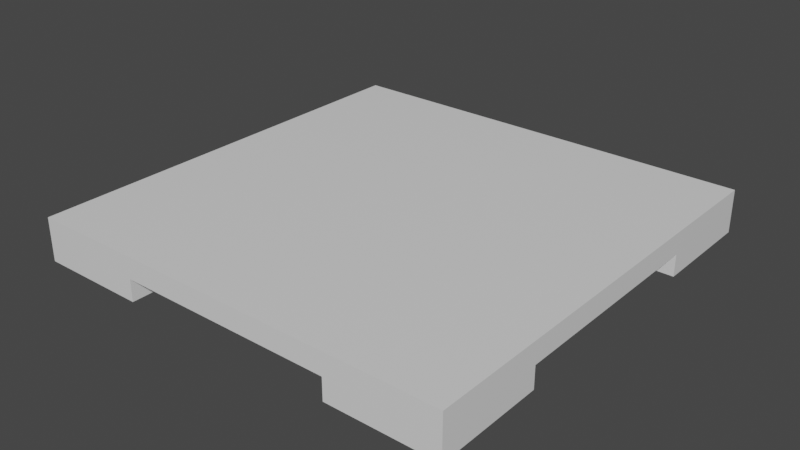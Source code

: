 # Source: foundation.blend  (saved by Blender 2.82.7; exported with 4.5.12 LTS)
import bpy
from mathutils import Matrix  # noqa: F401  (used for matrix-valued properties, if any)

bpy.ops.wm.read_factory_settings(use_empty=True)
scene = bpy.context.scene
scene.name = 'Scene'

# ---- collections
col_collection = bpy.data.collections.new('Collection'); scene.collection.children.link(col_collection)

# ---- materials (node trees are filled in below, after node groups)
mat_material = bpy.data.materials.new('Material')
mat_material.alpha_threshold = 0.0
mat_material.use_transparent_shadow = False
mat_material.line_color = (0.0, 0.0, 0.0, 1.0)

# ---- material node trees
mat_material.use_nodes = True; mat_material.node_tree.nodes.clear()
_N = mat_material.node_tree.nodes; _L = mat_material.node_tree.links
n0 = _N.new('ShaderNodeOutputMaterial'); n0.name = 'Material Output'; n0.location = (300, 300)
n1 = _N.new('ShaderNodeBsdfPrincipled'); n1.name = 'Principled BSDF'; n1.location = (10, 300)
n1.distribution = 'GGX'
n1.subsurface_method = 'BURLEY'
n1.inputs[2].default_value = 0.4
n1.inputs[3].default_value = 1.45
n1.inputs[27].default_value = (0.0, 0.0, 0.0, 1.0)
n1.inputs[28].default_value = 1.0
_L.new(n1.outputs[0], n0.inputs[0])
n0.is_active_output = True

# ---- world
world_world = bpy.data.worlds.new('World'); scene.world = world_world
world_world.use_nodes = True; world_world.node_tree.nodes.clear()
_N = world_world.node_tree.nodes; _L = world_world.node_tree.links
n0 = _N.new('ShaderNodeOutputWorld'); n0.name = 'World Output'; n0.location = (300, 300)
n1 = _N.new('ShaderNodeBackground'); n1.name = 'Background'; n1.location = (10, 300)
n1.inputs[0].default_value = (0.05088, 0.05088, 0.05088, 1.0)
_L.new(n1.outputs[0], n0.inputs[0])
n0.is_active_output = True
world_world.color = (0.05088, 0.05088, 0.05088)
world_world.use_sun_shadow = False
world_world.sun_shadow_jitter_overblur = 0.0

# ---- meshes
me_cube = bpy.data.meshes.new('Cube')
me_cube.from_pydata([(1.0, 1.0, 0.2), (1.0, -1.0, 0.2), (-1.0, 1.0, 0.2), (-1.0, -1.0, 0.2), (0.5, -1.0, 0.1), (0.5, 1.0, 0.1), (-0.496, 1.0, 0.1), (-0.496, -1.0, 0.1), (-1.0, -0.4962, 0.1), (0.5, -0.4962, 0.1), (-0.496, -0.4962, 0.1), (1.0, -0.4962, 0.1), (1.0, 0.5, 0.1), (-1.0, 0.5, 0.1), (0.5, 0.5, 0.1), (-0.496, 0.5, 0.1), (-1.0, -0.4962, 0.0), (-1.0, -1.0, 0.0), (-0.496, 1.0, 0.0), (-1.0, 1.0, 0.0), (0.5, -1.0, 0.0), (1.0, -1.0, 0.0), (1.0, 0.5, 0.0), (1.0, 1.0, 0.0), (0.5, 1.0, 0.0), (0.5, -0.4962, 0.0), (-0.496, -1.0, 0.0), (-0.496, -0.4962, 0.0), (1.0, -0.4962, 0.0), (-1.0, 0.5, 0.0), (0.5, 0.5, 0.0), (-0.496, 0.5, 0.0)], [], [(2, 0, 23, 24, 5, 6, 18, 19), (4, 20, 21, 1, 3, 17, 26, 7), (0, 1, 21, 28, 11, 12, 22, 23), (9, 4, 7, 10, 8, 13, 15, 6, 5, 14, 12, 11), (0, 2, 3, 1), (2, 19, 29, 13, 8, 16, 17, 3), (6, 15, 31, 18), (10, 7, 26, 27), (25, 28, 21, 20), (16, 27, 26, 17), (24, 23, 22, 30), (19, 18, 31, 29), (15, 13, 29, 31), (4, 9, 25, 20), (12, 14, 30, 22), (9, 11, 28, 25), (8, 10, 27, 16), (14, 5, 24, 30)])
_uv = me_cube.uv_layers.new(name='UVMap')
_uv.uv.foreach_set('vector', [0.625, 0.25, 0.625, 0.5, 0.375, 0.5, 0.375, 0.4375, 0.375, 0.4375, 0.375, 0.313, 0.375, 0.313, 0.375, 0.25, 0.375, 0.8125, 0.375, 0.8125, 0.375, 0.75, 0.625, 0.75, 0.625, 1.0, 0.375, 1.0, 0.375, 0.937, 0.375, 0.937, 0.625, 0.5, 0.625, 0.75, 0.375, 0.75, 0.375, 0.687, 0.375, 0.687, 0.375, 0.5625, 0.375, 0.5625, 0.375, 0.5, 0.3125, 0.687, 0.3125, 0.75, 0.188, 0.75, 0.188, 0.687, 0.125, 0.687, 0.125, 0.5625, 0.188, 0.5625, 0.188, 0.5, 0.3125, 0.5, 0.3125, 0.5625, 0.375, 0.5625, 0.375, 0.687, 0.625, 0.5, 0.875, 0.5, 0.875, 0.75, 0.625, 0.75, 0.625, 0.25, 0.375, 0.25, 0.375, 0.1875, 0.375, 0.1875, 0.375, 0.06297, 0.375, 0.06297, 0.375, 0.0, 0.625, 0.0, 0.188, 0.5, 0.188, 0.5625, 0.188, 0.5625, 0.188, 0.5, 0.188, 0.687, 0.188, 0.75, 0.188, 0.75, 0.188, 0.687, 0.3125, 0.687, 0.375, 0.687, 0.375, 0.75, 0.3125, 0.75, 0.125, 0.687, 0.188, 0.687, 0.188, 0.75, 0.125, 0.75, 0.3125, 0.5, 0.375, 0.5, 0.375, 0.5625, 0.3125, 0.5625, 0.125, 0.5, 0.188, 0.5, 0.188, 0.5625, 0.125, 0.5625, 0.188, 0.5625, 0.125, 0.5625, 0.125, 0.5625, 0.188, 0.5625, 0.3125, 0.75, 0.3125, 0.687, 0.3125, 0.687, 0.3125, 0.75, 0.375, 0.5625, 0.3125, 0.5625, 0.3125, 0.5625, 0.375, 0.5625, 0.3125, 0.687, 0.375, 0.687, 0.375, 0.687, 0.3125, 0.687, 0.125, 0.687, 0.188, 0.687, 0.188, 0.687, 0.125, 0.687, 0.3125, 0.5625, 0.3125, 0.5, 0.3125, 0.5, 0.3125, 0.5625])
me_cube.materials.append(mat_material)
me_cube.use_remesh_preserve_volume = False
me_cube.use_remesh_preserve_attributes = False
me_cube.use_mirror_vertex_groups = False
me_cube.update()

# ---- objects
ob_foundation = bpy.data.objects.new('Foundation', me_cube)

# ---- transforms, parenting, visibility, modifiers, constraints
ob_foundation.location = (0.0, 0.0, 0.0)
ob_foundation.lock_rotations_4d = False
ob_foundation.empty_display_type = 'ARROWS'
ob_foundation.lineart.crease_threshold = 0.0

# ---- collection membership
col_collection.objects.link(ob_foundation)

# ---- scene / render settings (as saved in the file)
scene.frame_start = 1; scene.frame_end = 250; scene.frame_set(1)
scene.render.engine = 'BLENDER_EEVEE_NEXT'
scene.cycles.use_denoising = False
scene.cycles.samples = 128
scene.cycles.sampling_pattern = 'TABULATED_SOBOL'
scene.cycles.use_adaptive_sampling = False
scene.cycles.use_light_tree = False
scene.view_settings.view_transform = 'Filmic'
bpy.context.view_layer.update()

# ---- added for rendering (the .blend has no active camera and no usable light): camera, sun
cam_auto = bpy.data.cameras.new('AutoCamera')
cam_auto.lens = 50.0
cam_auto.sensor_width = 36.0
cam_auto.clip_end = 1000.0
ob_auto_camera = bpy.data.objects.new('AutoCamera', cam_auto)
scene.collection.objects.link(ob_auto_camera)
ob_auto_camera.location = (2.62346, -3.14816, 2.19877)
ob_auto_camera.rotation_euler = (1.09748, -7.21219e-08, 0.694738)
scene.camera = ob_auto_camera
light_auto_sun = bpy.data.lights.new('AutoSun', 'SUN')
light_auto_sun.energy = 3.0
light_auto_sun.angle = 0.0523599
ob_auto_sun = bpy.data.objects.new('AutoSun', light_auto_sun)
scene.collection.objects.link(ob_auto_sun)
ob_auto_sun.rotation_euler = (0.872665, 0.174533, 0.523599)
bpy.context.view_layer.update()
